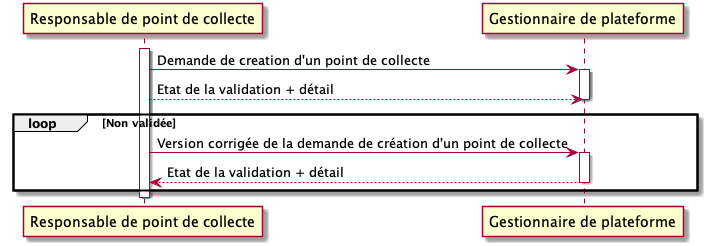

The diagram above was rendered by PlantUML. Its source (embedded in the PNG):
@startuml
participant "Responsable de point de collecte" as Resp
participant "Gestionnaire de plateforme" as Gest
activate Resp
Resp -> Gest : Demande de creation d'un point de collecte
activate Gest
Resp --> Gest : Etat de la validation + détail
deactivate Gest
loop Non validée 
Resp -> Gest : Version corrigée de la demande de création d'un point de collecte
activate Gest
Gest --> Resp : Etat de la validation + détail
deactivate Gest
end
deactivate Resp
@enduml